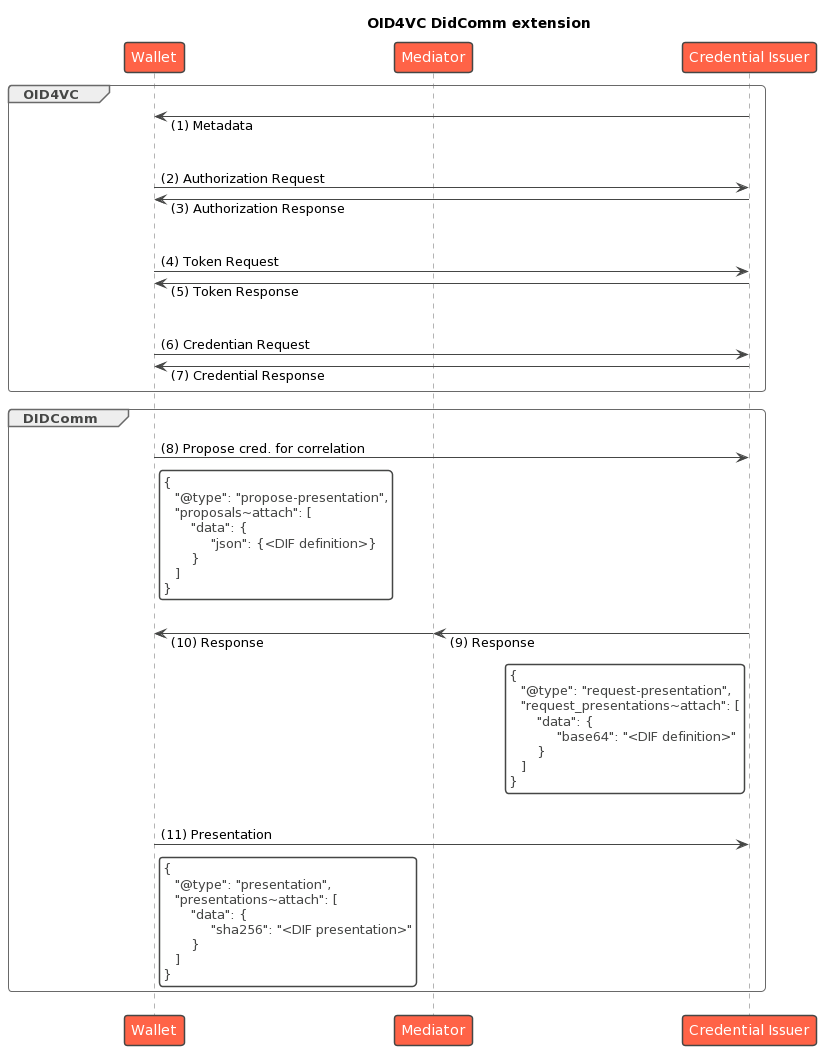

The diagram above was rendered by PlantUML. Its source (embedded in the PNG):
@startuml
!theme vibrant
!pragma teoz true

title "OID4VC DidComm extension"
participant Wallet order 1
participant Mediator order 2
participant "Credential Issuer" as CI order 3
skinparam ParticipantPadding 100

autonumber "(0)"
group OID4VC
CI -> Wallet: Metadata

|||
skinparam responseMessageBelowArrow true
Wallet -> CI: Authorization Request
CI -> Wallet: Authorization Response

|||
Wallet -> CI: Token Request
CI -> Wallet: Token Response

|||
Wallet -> CI: Credentian Request
CI -> Wallet: Credential Response
end

group DIDComm
Wallet -> CI: Propose cred. for correlation
rnote right of Wallet #FFFFFF
{
   "@type": "propose-presentation",
   "proposals~attach": [
       "data": {
            "json": {<DIF definition>}
       }
   ]
}
end rnote
|||
CI -> Mediator: Response
& Mediator -> Wallet: Response
rnote left of CI #FFFFFF
{
   "@type": "request-presentation",
   "request_presentations~attach": [
       "data": {
            "base64": "<DIF definition>"
       }
   ]
}
end rnote
|||
Wallet -> CI: Presentation
rnote right of Wallet #FFFFFF
{
   "@type": "presentation",
   "presentations~attach": [
       "data": {
            "sha256": "<DIF presentation>"
       }
   ]
}
end rnote
end
@enduml